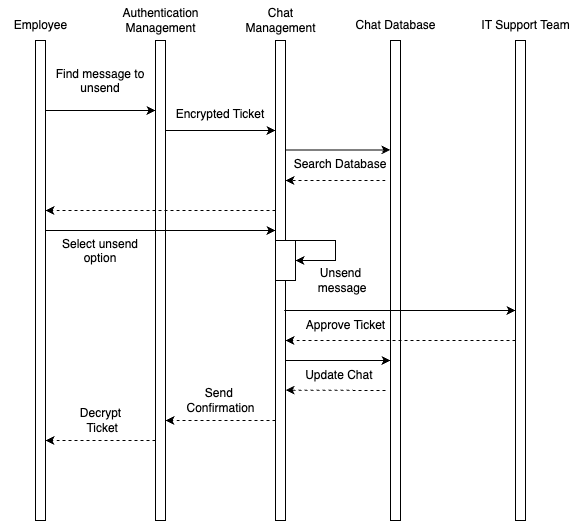

The diagram above was exported from draw.io. Its source (the exported page's mxGraphModel, read from the mxfile embedded in the PNG):
<mxGraphModel dx="1706" dy="2396" grid="1" gridSize="10" guides="1" tooltips="1" connect="1" arrows="1" fold="1" page="1" pageScale="1" pageWidth="850" pageHeight="1100" math="0" shadow="0">
  <root>
    <mxCell id="0" />
    <mxCell id="1" parent="0" />
    <mxCell id="2" value="" style="html=1;points=[[0,0,0,0,5],[0,1,0,0,-5],[1,0,0,0,5],[1,1,0,0,-5]];perimeter=orthogonalPerimeter;outlineConnect=0;targetShapes=umlLifeline;portConstraint=eastwest;newEdgeStyle={&quot;curved&quot;:0,&quot;rounded&quot;:0};" vertex="1" parent="1">
      <mxGeometry x="-335" y="1650" width="10" height="480" as="geometry" />
    </mxCell>
    <mxCell id="3" value="Employee" style="text;html=1;align=center;verticalAlign=middle;resizable=0;points=[];autosize=1;strokeColor=none;fillColor=none;" vertex="1" parent="1">
      <mxGeometry x="-370" y="1620" width="80" height="30" as="geometry" />
    </mxCell>
    <mxCell id="4" value="" style="html=1;points=[[0,0,0,0,5],[0,1,0,0,-5],[1,0,0,0,5],[1,1,0,0,-5]];perimeter=orthogonalPerimeter;outlineConnect=0;targetShapes=umlLifeline;portConstraint=eastwest;newEdgeStyle={&quot;curved&quot;:0,&quot;rounded&quot;:0};" vertex="1" parent="1">
      <mxGeometry x="-215" y="1650" width="10" height="480" as="geometry" />
    </mxCell>
    <mxCell id="5" value="Authentication&lt;div&gt;Management&lt;/div&gt;" style="text;html=1;align=center;verticalAlign=middle;resizable=0;points=[];autosize=1;strokeColor=none;fillColor=none;" vertex="1" parent="1">
      <mxGeometry x="-260" y="1610" width="100" height="40" as="geometry" />
    </mxCell>
    <mxCell id="6" value="" style="html=1;points=[[0,0,0,0,5],[0,1,0,0,-5],[1,0,0,0,5],[1,1,0,0,-5]];perimeter=orthogonalPerimeter;outlineConnect=0;targetShapes=umlLifeline;portConstraint=eastwest;newEdgeStyle={&quot;curved&quot;:0,&quot;rounded&quot;:0};" vertex="1" parent="1">
      <mxGeometry x="-95" y="1650" width="10" height="480" as="geometry" />
    </mxCell>
    <mxCell id="7" value="&lt;div&gt;Chat&lt;/div&gt;&lt;div&gt;Management&lt;/div&gt;" style="text;html=1;align=center;verticalAlign=middle;resizable=0;points=[];autosize=1;strokeColor=none;fillColor=none;" vertex="1" parent="1">
      <mxGeometry x="-135" y="1610" width="90" height="40" as="geometry" />
    </mxCell>
    <mxCell id="8" value="" style="endArrow=classic;html=1;rounded=0;" edge="1" parent="1">
      <mxGeometry width="50" height="50" relative="1" as="geometry">
        <mxPoint x="-324.99999999999994" y="1720" as="sourcePoint" />
        <mxPoint x="-215" y="1720" as="targetPoint" />
      </mxGeometry>
    </mxCell>
    <mxCell id="9" value="Find message to unsend" style="text;whiteSpace=wrap;html=1;align=center;" vertex="1" parent="1">
      <mxGeometry x="-325" y="1670" width="110" height="40" as="geometry" />
    </mxCell>
    <mxCell id="10" value="Chat Database" style="text;html=1;align=center;verticalAlign=middle;resizable=0;points=[];autosize=1;strokeColor=none;fillColor=none;" vertex="1" parent="1">
      <mxGeometry x="-25" y="1620" width="100" height="30" as="geometry" />
    </mxCell>
    <mxCell id="11" value="" style="html=1;points=[[0,0,0,0,5],[0,1,0,0,-5],[1,0,0,0,5],[1,1,0,0,-5]];perimeter=orthogonalPerimeter;outlineConnect=0;targetShapes=umlLifeline;portConstraint=eastwest;newEdgeStyle={&quot;curved&quot;:0,&quot;rounded&quot;:0};" vertex="1" parent="1">
      <mxGeometry x="20" y="1650" width="10" height="480" as="geometry" />
    </mxCell>
    <mxCell id="12" value="" style="endArrow=classic;html=1;rounded=0;" edge="1" parent="1">
      <mxGeometry width="50" height="50" relative="1" as="geometry">
        <mxPoint x="-85" y="1759.41" as="sourcePoint" />
        <mxPoint x="20" y="1759.41" as="targetPoint" />
      </mxGeometry>
    </mxCell>
    <mxCell id="13" value="Search Database" style="text;whiteSpace=wrap;html=1;align=center;" vertex="1" parent="1">
      <mxGeometry x="-85" y="1760" width="110" height="30" as="geometry" />
    </mxCell>
    <mxCell id="14" value="" style="endArrow=classic;html=1;rounded=0;dashed=1;" edge="1" parent="1">
      <mxGeometry width="50" height="50" relative="1" as="geometry">
        <mxPoint x="15" y="1790" as="sourcePoint" />
        <mxPoint x="-85" y="1790" as="targetPoint" />
      </mxGeometry>
    </mxCell>
    <mxCell id="15" value="" style="rounded=0;whiteSpace=wrap;html=1;" vertex="1" parent="1">
      <mxGeometry x="-95" y="1850" width="20" height="40" as="geometry" />
    </mxCell>
    <mxCell id="16" value="" style="endArrow=classic;html=1;rounded=0;entryX=1;entryY=0.5;entryDx=0;entryDy=0;" edge="1" target="15" parent="1">
      <mxGeometry width="50" height="50" relative="1" as="geometry">
        <mxPoint x="-85" y="1850" as="sourcePoint" />
        <mxPoint x="-35" y="1890" as="targetPoint" />
        <Array as="points">
          <mxPoint x="-55" y="1850" />
          <mxPoint x="-35" y="1850" />
          <mxPoint x="-35" y="1870" />
        </Array>
      </mxGeometry>
    </mxCell>
    <mxCell id="17" value="Unsend&lt;div&gt;&amp;nbsp;message&lt;/div&gt;" style="text;html=1;align=center;verticalAlign=middle;resizable=0;points=[];autosize=1;strokeColor=none;fillColor=none;" vertex="1" parent="1">
      <mxGeometry x="-70" y="1870" width="80" height="40" as="geometry" />
    </mxCell>
    <mxCell id="18" value="" style="endArrow=classic;html=1;rounded=0;dashed=1;" edge="1" parent="1">
      <mxGeometry width="50" height="50" relative="1" as="geometry">
        <mxPoint x="-95" y="2030.0000000000002" as="sourcePoint" />
        <mxPoint x="-205" y="2030" as="targetPoint" />
      </mxGeometry>
    </mxCell>
    <mxCell id="19" value="Send&amp;nbsp;&lt;div&gt;Confirmation&lt;/div&gt;" style="text;html=1;align=center;verticalAlign=middle;resizable=0;points=[];autosize=1;strokeColor=none;fillColor=none;" vertex="1" parent="1">
      <mxGeometry x="-195" y="1990" width="90" height="40" as="geometry" />
    </mxCell>
    <mxCell id="20" value="" style="endArrow=classic;html=1;rounded=0;" edge="1" target="23" parent="1">
      <mxGeometry width="50" height="50" relative="1" as="geometry">
        <mxPoint x="-86.25" y="1920.0000000000002" as="sourcePoint" />
        <mxPoint x="18.75" y="1920.0000000000002" as="targetPoint" />
      </mxGeometry>
    </mxCell>
    <mxCell id="21" value="Approve Ticket" style="text;html=1;align=center;verticalAlign=middle;resizable=0;points=[];autosize=1;strokeColor=none;fillColor=none;" vertex="1" parent="1">
      <mxGeometry x="-75" y="1920" width="100" height="30" as="geometry" />
    </mxCell>
    <mxCell id="22" value="" style="endArrow=classic;html=1;rounded=0;dashed=1;" edge="1" source="23" parent="1">
      <mxGeometry width="50" height="50" relative="1" as="geometry">
        <mxPoint x="138.75" y="1950" as="sourcePoint" />
        <mxPoint x="-85" y="1950" as="targetPoint" />
      </mxGeometry>
    </mxCell>
    <mxCell id="23" value="" style="html=1;points=[[0,0,0,0,5],[0,1,0,0,-5],[1,0,0,0,5],[1,1,0,0,-5]];perimeter=orthogonalPerimeter;outlineConnect=0;targetShapes=umlLifeline;portConstraint=eastwest;newEdgeStyle={&quot;curved&quot;:0,&quot;rounded&quot;:0};" vertex="1" parent="1">
      <mxGeometry x="145" y="1650" width="10" height="480" as="geometry" />
    </mxCell>
    <mxCell id="24" value="IT Support Team" style="text;html=1;align=center;verticalAlign=middle;resizable=0;points=[];autosize=1;strokeColor=none;fillColor=none;" vertex="1" parent="1">
      <mxGeometry x="100" y="1620" width="110" height="30" as="geometry" />
    </mxCell>
    <mxCell id="25" value="" style="endArrow=classic;html=1;rounded=0;" edge="1" target="11" parent="1">
      <mxGeometry width="50" height="50" relative="1" as="geometry">
        <mxPoint x="-85" y="1970" as="sourcePoint" />
        <mxPoint x="15" y="1970" as="targetPoint" />
      </mxGeometry>
    </mxCell>
    <mxCell id="26" value="" style="endArrow=classic;html=1;rounded=0;dashed=1;" edge="1" parent="1">
      <mxGeometry width="50" height="50" relative="1" as="geometry">
        <mxPoint x="15" y="2000" as="sourcePoint" />
        <mxPoint x="-85" y="1999.6" as="targetPoint" />
      </mxGeometry>
    </mxCell>
    <mxCell id="27" value="Update Chat&amp;nbsp;" style="text;html=1;align=center;verticalAlign=middle;resizable=0;points=[];autosize=1;strokeColor=none;fillColor=none;" vertex="1" parent="1">
      <mxGeometry x="-75" y="1970" width="90" height="30" as="geometry" />
    </mxCell>
    <mxCell id="28" value="" style="endArrow=classic;html=1;rounded=0;dashed=1;" edge="1" source="6" parent="1">
      <mxGeometry width="50" height="50" relative="1" as="geometry">
        <mxPoint x="-225" y="1820" as="sourcePoint" />
        <mxPoint x="-325" y="1820" as="targetPoint" />
      </mxGeometry>
    </mxCell>
    <mxCell id="29" value="" style="endArrow=classic;html=1;rounded=0;entryX=0;entryY=0.25;entryDx=0;entryDy=0;" edge="1" parent="1">
      <mxGeometry width="50" height="50" relative="1" as="geometry">
        <mxPoint x="-325" y="1840" as="sourcePoint" />
        <mxPoint x="-95" y="1840" as="targetPoint" />
      </mxGeometry>
    </mxCell>
    <mxCell id="30" value="Select unsend option" style="text;whiteSpace=wrap;html=1;align=center;" vertex="1" parent="1">
      <mxGeometry x="-325" y="1840" width="110" height="40" as="geometry" />
    </mxCell>
    <mxCell id="31" value="" style="endArrow=classic;html=1;rounded=0;" edge="1" target="6" parent="1">
      <mxGeometry width="50" height="50" relative="1" as="geometry">
        <mxPoint x="-205" y="1740" as="sourcePoint" />
        <mxPoint x="-105" y="1740" as="targetPoint" />
      </mxGeometry>
    </mxCell>
    <mxCell id="32" value="Encrypted Ticket" style="text;whiteSpace=wrap;html=1;align=center;" vertex="1" parent="1">
      <mxGeometry x="-205" y="1710" width="110" height="40" as="geometry" />
    </mxCell>
    <mxCell id="33" value="Decrypt&lt;div&gt;&amp;nbsp;Ticket&lt;/div&gt;" style="text;html=1;align=center;verticalAlign=middle;resizable=0;points=[];autosize=1;strokeColor=none;fillColor=none;" vertex="1" parent="1">
      <mxGeometry x="-300" y="2010" width="60" height="40" as="geometry" />
    </mxCell>
    <mxCell id="34" value="" style="endArrow=classic;html=1;rounded=0;dashed=1;" edge="1" parent="1">
      <mxGeometry width="50" height="50" relative="1" as="geometry">
        <mxPoint x="-215" y="2050" as="sourcePoint" />
        <mxPoint x="-325" y="2050" as="targetPoint" />
      </mxGeometry>
    </mxCell>
  </root>
</mxGraphModel>